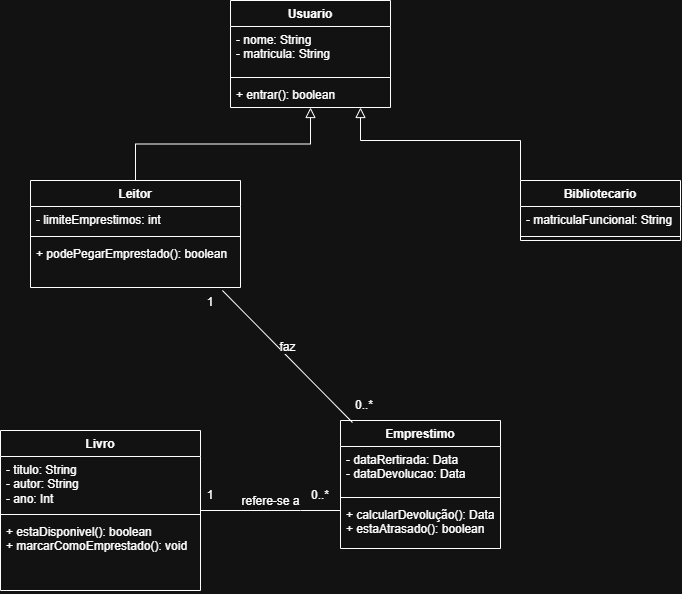

The diagram above was exported from draw.io. Its source (the exported page's mxGraphModel, read from the mxfile embedded in the PNG):
<mxGraphModel dx="691" dy="828" grid="1" gridSize="10" guides="1" tooltips="1" connect="1" arrows="1" fold="1" page="1" pageScale="1" pageWidth="827" pageHeight="1169" math="0" shadow="0">
  <root>
    <mxCell id="0" />
    <mxCell id="1" parent="0" />
    <mxCell id="FZK1pFFJDZHaAcrFbjaI-5" parent="1" style="swimlane;fontStyle=1;align=center;verticalAlign=top;childLayout=stackLayout;horizontal=1;startSize=26;horizontalStack=0;resizeParent=1;resizeParentMax=0;resizeLast=0;collapsible=1;marginBottom=0;whiteSpace=wrap;html=1;" value="Usuario" vertex="1">
      <mxGeometry height="107" width="160" x="310" y="20" as="geometry">
        <mxRectangle height="30" width="80" x="310" y="20" as="alternateBounds" />
      </mxGeometry>
    </mxCell>
    <mxCell id="FZK1pFFJDZHaAcrFbjaI-6" parent="FZK1pFFJDZHaAcrFbjaI-5" style="text;strokeColor=none;fillColor=none;align=left;verticalAlign=top;spacingLeft=4;spacingRight=4;overflow=hidden;rotatable=0;points=[[0,0.5],[1,0.5]];portConstraint=eastwest;whiteSpace=wrap;html=1;" value="- nome: String&lt;div&gt;- matricula: String&lt;/div&gt;" vertex="1">
      <mxGeometry height="47" width="160" y="26" as="geometry" />
    </mxCell>
    <mxCell id="FZK1pFFJDZHaAcrFbjaI-7" parent="FZK1pFFJDZHaAcrFbjaI-5" style="line;strokeWidth=1;fillColor=none;align=left;verticalAlign=middle;spacingTop=-1;spacingLeft=3;spacingRight=3;rotatable=0;labelPosition=right;points=[];portConstraint=eastwest;strokeColor=inherit;" value="" vertex="1">
      <mxGeometry height="8" width="160" y="73" as="geometry" />
    </mxCell>
    <mxCell id="FZK1pFFJDZHaAcrFbjaI-8" parent="FZK1pFFJDZHaAcrFbjaI-5" style="text;strokeColor=none;fillColor=none;align=left;verticalAlign=top;spacingLeft=4;spacingRight=4;overflow=hidden;rotatable=0;points=[[0,0.5],[1,0.5]];portConstraint=eastwest;whiteSpace=wrap;html=1;" value="+ entrar(): boolean" vertex="1">
      <mxGeometry height="26" width="160" y="81" as="geometry" />
    </mxCell>
    <mxCell id="FZK1pFFJDZHaAcrFbjaI-29" edge="1" parent="1" source="FZK1pFFJDZHaAcrFbjaI-9" style="edgeStyle=orthogonalEdgeStyle;rounded=0;orthogonalLoop=1;jettySize=auto;html=1;exitX=0.5;exitY=0;exitDx=0;exitDy=0;fontSize=12;startSize=8;endSize=8;endArrow=block;endFill=0;" target="FZK1pFFJDZHaAcrFbjaI-5">
      <mxGeometry relative="1" as="geometry" />
    </mxCell>
    <mxCell id="FZK1pFFJDZHaAcrFbjaI-9" parent="1" style="swimlane;fontStyle=1;align=center;verticalAlign=top;childLayout=stackLayout;horizontal=1;startSize=26;horizontalStack=0;resizeParent=1;resizeParentMax=0;resizeLast=0;collapsible=1;marginBottom=0;whiteSpace=wrap;html=1;" value="Leitor" vertex="1">
      <mxGeometry height="107" width="210" x="110" y="200" as="geometry" />
    </mxCell>
    <mxCell id="FZK1pFFJDZHaAcrFbjaI-10" parent="FZK1pFFJDZHaAcrFbjaI-9" style="text;strokeColor=none;fillColor=none;align=left;verticalAlign=top;spacingLeft=4;spacingRight=4;overflow=hidden;rotatable=0;points=[[0,0.5],[1,0.5]];portConstraint=eastwest;whiteSpace=wrap;html=1;" value="- limiteEmprestimos: int" vertex="1">
      <mxGeometry height="26" width="210" y="26" as="geometry" />
    </mxCell>
    <mxCell id="FZK1pFFJDZHaAcrFbjaI-11" parent="FZK1pFFJDZHaAcrFbjaI-9" style="line;strokeWidth=1;fillColor=none;align=left;verticalAlign=middle;spacingTop=-1;spacingLeft=3;spacingRight=3;rotatable=0;labelPosition=right;points=[];portConstraint=eastwest;strokeColor=inherit;" value="" vertex="1">
      <mxGeometry height="8" width="210" y="52" as="geometry" />
    </mxCell>
    <mxCell id="FZK1pFFJDZHaAcrFbjaI-12" parent="FZK1pFFJDZHaAcrFbjaI-9" style="text;strokeColor=none;fillColor=none;align=left;verticalAlign=top;spacingLeft=4;spacingRight=4;overflow=hidden;rotatable=0;points=[[0,0.5],[1,0.5]];portConstraint=eastwest;whiteSpace=wrap;html=1;" value="+ podePegarEmprestado(): boolean" vertex="1">
      <mxGeometry height="47" width="210" y="60" as="geometry" />
    </mxCell>
    <mxCell id="FZK1pFFJDZHaAcrFbjaI-28" edge="1" parent="1" source="FZK1pFFJDZHaAcrFbjaI-13" style="edgeStyle=orthogonalEdgeStyle;rounded=0;orthogonalLoop=1;jettySize=auto;html=1;fontSize=12;startSize=8;endSize=8;exitX=0.456;exitY=0;exitDx=0;exitDy=0;exitPerimeter=0;endArrow=block;endFill=0;">
      <mxGeometry relative="1" as="geometry">
        <Array as="points">
          <mxPoint x="600" y="200" />
          <mxPoint x="600" y="160" />
          <mxPoint x="440" y="160" />
        </Array>
        <mxPoint x="640" y="160" as="sourcePoint" />
        <mxPoint x="440" y="127" as="targetPoint" />
      </mxGeometry>
    </mxCell>
    <mxCell id="FZK1pFFJDZHaAcrFbjaI-13" parent="1" style="swimlane;fontStyle=1;align=center;verticalAlign=top;childLayout=stackLayout;horizontal=1;startSize=26;horizontalStack=0;resizeParent=1;resizeParentMax=0;resizeLast=0;collapsible=1;marginBottom=0;whiteSpace=wrap;html=1;" value="Bibliotecario" vertex="1">
      <mxGeometry height="60" width="160" x="600" y="200" as="geometry" />
    </mxCell>
    <mxCell id="FZK1pFFJDZHaAcrFbjaI-14" parent="FZK1pFFJDZHaAcrFbjaI-13" style="text;strokeColor=none;fillColor=none;align=left;verticalAlign=top;spacingLeft=4;spacingRight=4;overflow=hidden;rotatable=0;points=[[0,0.5],[1,0.5]];portConstraint=eastwest;whiteSpace=wrap;html=1;" value="- matriculaFuncional: String" vertex="1">
      <mxGeometry height="26" width="160" y="26" as="geometry" />
    </mxCell>
    <mxCell id="FZK1pFFJDZHaAcrFbjaI-15" parent="FZK1pFFJDZHaAcrFbjaI-13" style="line;strokeWidth=1;fillColor=none;align=left;verticalAlign=middle;spacingTop=-1;spacingLeft=3;spacingRight=3;rotatable=0;labelPosition=right;points=[];portConstraint=eastwest;strokeColor=inherit;" value="" vertex="1">
      <mxGeometry height="8" width="160" y="52" as="geometry" />
    </mxCell>
    <mxCell id="FZK1pFFJDZHaAcrFbjaI-18" parent="1" style="swimlane;fontStyle=1;align=center;verticalAlign=top;childLayout=stackLayout;horizontal=1;startSize=26;horizontalStack=0;resizeParent=1;resizeParentMax=0;resizeLast=0;collapsible=1;marginBottom=0;whiteSpace=wrap;html=1;" value="Livro" vertex="1">
      <mxGeometry height="160" width="200" x="80" y="450" as="geometry" />
    </mxCell>
    <mxCell id="FZK1pFFJDZHaAcrFbjaI-19" parent="FZK1pFFJDZHaAcrFbjaI-18" style="text;strokeColor=none;fillColor=none;align=left;verticalAlign=top;spacingLeft=4;spacingRight=4;overflow=hidden;rotatable=0;points=[[0,0.5],[1,0.5]];portConstraint=eastwest;whiteSpace=wrap;html=1;" value="- titulo: String&lt;div&gt;- autor: String&lt;/div&gt;&lt;div&gt;- ano: Int&lt;/div&gt;" vertex="1">
      <mxGeometry height="54" width="200" y="26" as="geometry" />
    </mxCell>
    <mxCell id="FZK1pFFJDZHaAcrFbjaI-20" parent="FZK1pFFJDZHaAcrFbjaI-18" style="line;strokeWidth=1;fillColor=none;align=left;verticalAlign=middle;spacingTop=-1;spacingLeft=3;spacingRight=3;rotatable=0;labelPosition=right;points=[];portConstraint=eastwest;strokeColor=inherit;" value="" vertex="1">
      <mxGeometry height="8" width="200" y="80" as="geometry" />
    </mxCell>
    <mxCell id="FZK1pFFJDZHaAcrFbjaI-21" parent="FZK1pFFJDZHaAcrFbjaI-18" style="text;strokeColor=none;fillColor=none;align=left;verticalAlign=top;spacingLeft=4;spacingRight=4;overflow=hidden;rotatable=0;points=[[0,0.5],[1,0.5]];portConstraint=eastwest;whiteSpace=wrap;html=1;" value="+ estaDisponivel(): boolean&lt;div&gt;+ marcarComoEmprestado(): void&lt;/div&gt;" vertex="1">
      <mxGeometry height="72" width="200" y="88" as="geometry" />
    </mxCell>
    <mxCell id="FZK1pFFJDZHaAcrFbjaI-24" parent="1" style="swimlane;fontStyle=1;align=center;verticalAlign=top;childLayout=stackLayout;horizontal=1;startSize=26;horizontalStack=0;resizeParent=1;resizeParentMax=0;resizeLast=0;collapsible=1;marginBottom=0;whiteSpace=wrap;html=1;" value="Emprestimo" vertex="1">
      <mxGeometry height="128" width="160" x="420" y="440" as="geometry" />
    </mxCell>
    <mxCell id="FZK1pFFJDZHaAcrFbjaI-25" parent="FZK1pFFJDZHaAcrFbjaI-24" style="text;strokeColor=none;fillColor=none;align=left;verticalAlign=top;spacingLeft=4;spacingRight=4;overflow=hidden;rotatable=0;points=[[0,0.5],[1,0.5]];portConstraint=eastwest;whiteSpace=wrap;html=1;" value="- dataRertirada: Data&lt;div&gt;- dataDevolucao: Data&lt;/div&gt;" vertex="1">
      <mxGeometry height="47" width="160" y="26" as="geometry" />
    </mxCell>
    <mxCell id="FZK1pFFJDZHaAcrFbjaI-26" parent="FZK1pFFJDZHaAcrFbjaI-24" style="line;strokeWidth=1;fillColor=none;align=left;verticalAlign=middle;spacingTop=-1;spacingLeft=3;spacingRight=3;rotatable=0;labelPosition=right;points=[];portConstraint=eastwest;strokeColor=inherit;" value="" vertex="1">
      <mxGeometry height="8" width="160" y="73" as="geometry" />
    </mxCell>
    <mxCell id="FZK1pFFJDZHaAcrFbjaI-27" parent="FZK1pFFJDZHaAcrFbjaI-24" style="text;strokeColor=none;fillColor=none;align=left;verticalAlign=top;spacingLeft=4;spacingRight=4;overflow=hidden;rotatable=0;points=[[0,0.5],[1,0.5]];portConstraint=eastwest;whiteSpace=wrap;html=1;" value="+ calcularDevolução(): Data&lt;div&gt;+ estaAtrasado(): boolean&lt;/div&gt;" vertex="1">
      <mxGeometry height="47" width="160" y="81" as="geometry" />
    </mxCell>
    <mxCell id="FZK1pFFJDZHaAcrFbjaI-31" edge="1" parent="1" source="FZK1pFFJDZHaAcrFbjaI-18" style="html=1;verticalAlign=bottom;endArrow=none;curved=0;rounded=0;fontSize=12;startSize=8;endSize=8;endFill=0;" value="refere-se a">
      <mxGeometry relative="1" width="80" as="geometry">
        <Array as="points">
          <mxPoint x="380" y="530" />
        </Array>
        <mxPoint x="320" y="430" as="sourcePoint" />
        <mxPoint x="420" y="530" as="targetPoint" />
      </mxGeometry>
    </mxCell>
    <mxCell id="FZK1pFFJDZHaAcrFbjaI-32" edge="1" parent="1" source="FZK1pFFJDZHaAcrFbjaI-12" style="html=1;verticalAlign=bottom;endArrow=none;curved=0;rounded=0;fontSize=12;startSize=8;endSize=8;entryX=0.075;entryY=0.016;entryDx=0;entryDy=0;entryPerimeter=0;exitX=0.914;exitY=1.064;exitDx=0;exitDy=0;exitPerimeter=0;endFill=0;" target="FZK1pFFJDZHaAcrFbjaI-24" value="faz">
      <mxGeometry relative="1" width="80" as="geometry">
        <mxPoint x="320" y="430" as="sourcePoint" />
        <mxPoint x="400" y="430" as="targetPoint" />
      </mxGeometry>
    </mxCell>
    <mxCell id="FZK1pFFJDZHaAcrFbjaI-34" parent="1" style="text;html=1;whiteSpace=wrap;strokeColor=none;fillColor=none;align=center;verticalAlign=middle;rounded=0;" value="1" vertex="1">
      <mxGeometry height="30" width="60" x="260" y="500" as="geometry" />
    </mxCell>
    <mxCell id="FZK1pFFJDZHaAcrFbjaI-35" parent="1" style="text;html=1;whiteSpace=wrap;strokeColor=none;fillColor=none;align=center;verticalAlign=middle;rounded=0;" value="1" vertex="1">
      <mxGeometry height="30" width="60" x="260" y="307" as="geometry" />
    </mxCell>
    <mxCell id="FZK1pFFJDZHaAcrFbjaI-36" parent="1" style="text;html=1;whiteSpace=wrap;strokeColor=none;fillColor=none;align=center;verticalAlign=middle;rounded=0;" value="0..*" vertex="1">
      <mxGeometry height="30" width="60" x="414" y="410" as="geometry" />
    </mxCell>
    <mxCell id="FZK1pFFJDZHaAcrFbjaI-37" parent="1" style="text;html=1;whiteSpace=wrap;strokeColor=none;fillColor=none;align=center;verticalAlign=middle;rounded=0;" value="0..*" vertex="1">
      <mxGeometry height="30" width="60" x="370" y="500" as="geometry" />
    </mxCell>
  </root>
</mxGraphModel>